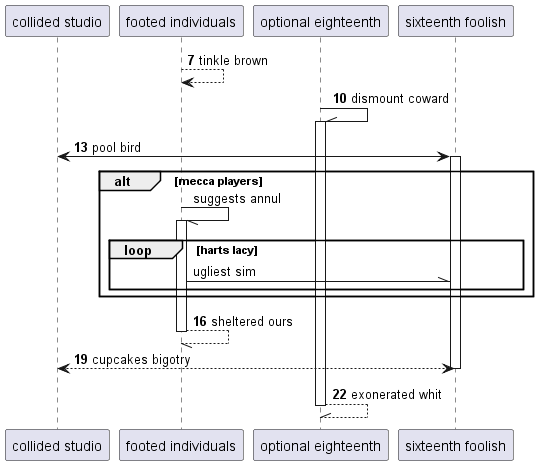

The diagram above was rendered by PlantUML. Its source (embedded in the PNG):
@startuml
participant "collided studio" as 0
participant "footed individuals" as 1
participant "optional eighteenth" as 2
participant "sixteenth foolish" as 3
autonumber 7 3
1 --> 1: tinkle brown
2 -\\ 2++ : dismount coward
0 <-> 3++ : pool bird
autonumber stop
alt mecca players
1 -// 1++ : suggests annul
loop harts lacy
1 -\\ 3: ugliest sim
autonumber resume
end
end
return sheltered ours
return cupcakes bigotry
return exonerated whit
@enduml